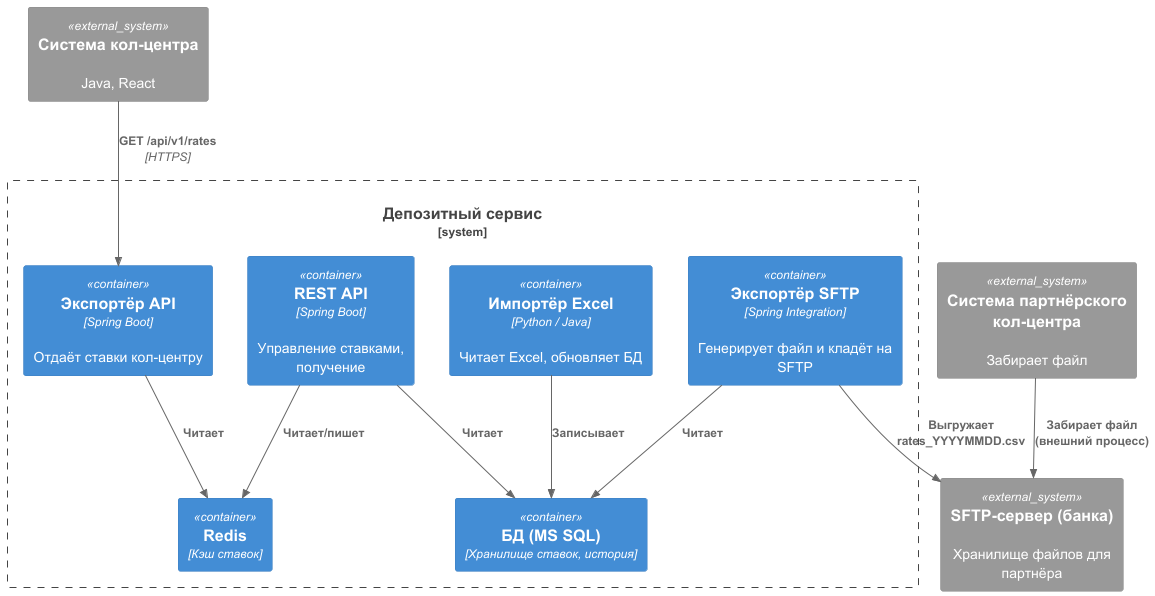

The diagram above was rendered by PlantUML. Its source (embedded in the PNG):
@startuml
!include <C4/C4_Container>

System_Boundary(deposit_svc, "Депозитный сервис") {
    Container(api, "REST API", "Spring Boot", "Управление ставками, получение")
    Container(cache, "Redis", "Кэш ставок")
    Container(db, "БД (MS SQL)", "Хранилище ставок, история")
    Container(importer, "Импортёр Excel", "Python / Java", "Читает Excel, обновляет БД")
    Container(exporter_api, "Экспортёр API", "Spring Boot", "Отдаёт ставки кол-центру")
    Container(exporter_sftp, "Экспортёр SFTP", "Spring Integration", "Генерирует файл и кладёт на SFTP")
}

System_Ext(cc_system, "Система кол-центра", "Java, React")
System_Ext(sftp_server, "SFTP-сервер (банка)", "Хранилище файлов для партнёра")
System_Ext(partner_cc, "Система партнёрского кол-центра", "Забирает файл")

Rel(importer, db, "Записывает")
Rel(api, cache, "Читает/пишет")
Rel(api, db, "Читает")
Rel(exporter_api, cache, "Читает")
Rel(cc_system, exporter_api, "GET /api/v1/rates", "HTTPS")

Rel(exporter_sftp, db, "Читает")
Rel(exporter_sftp, sftp_server, "Выгружает rates_YYYYMMDD.csv")
Rel(partner_cc, sftp_server, "Забирает файл (внешний процесс)")

@enduml